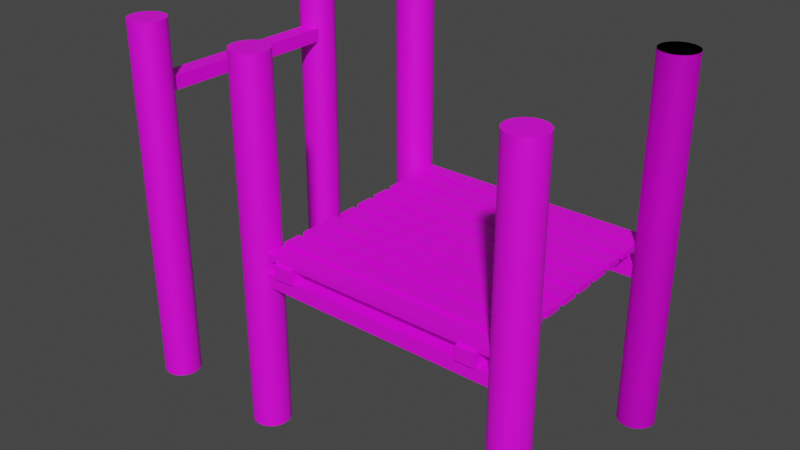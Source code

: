# Source: untitled.blend  (saved by Blender 2.92.15; exported with 4.5.12 LTS)
import bpy
from mathutils import Matrix  # noqa: F401  (used for matrix-valued properties, if any)

bpy.ops.wm.read_factory_settings(use_empty=True)
scene = bpy.context.scene
scene.name = 'Scene'

# ---- collections
col_collection = bpy.data.collections.new('Collection'); scene.collection.children.link(col_collection)

# ---- images (referenced by path relative to the original .blend; pixels are not part of the script)
import os
ASSET_DIR = os.environ.get("B2B_ASSET_DIR", "")  # directory of the original .blend (textures are referenced by path, not embedded)
HERE = os.path.dirname(os.path.abspath(__file__))  # packed textures are extracted next to this script under _unpacked/

def load_image(name, relpath, width, height, colorspace="sRGB"):
    """Load a texture the original file referenced (path relative to the .blend, or extracted next to this script)."""
    p = next((c for c in (os.path.join(HERE, relpath), os.path.join(ASSET_DIR, relpath)) if relpath and os.path.exists(c)), "")
    if p:
        img = bpy.data.images.load(p, check_existing=True)
        img.name = name
    else:  # same state as the original file: an image datablock whose file is absent (Cycles renders it pink)
        img = bpy.data.images.new(name, width, height)
        img.source = "FILE"
        img.filepath = "//" + (relpath or name)
    img.colorspace_settings.name = colorspace
    return img
img_rough_wood_diff_1k_jpg = load_image('rough_wood_diff_1k.jpg', 'rough_wood_diff_1k.jpg', 1024, 1024, 'sRGB')
img_texturescom_woodrough0089_1_seamless_s_jpg = load_image('TexturesCom_WoodRough0089_1_seamless_S.jpg', 'TexturesCom_WoodRough0089_1_seamless_S.jpg', 1024, 1024, 'sRGB')

# ---- materials (node trees are filled in below, after node groups)
mat_madera_poste = bpy.data.materials.new('Madera_poste')
mat_madera_poste.use_transparent_shadow = False
mat_madera_tablas = bpy.data.materials.new('Madera_tablas')
mat_madera_tablas.use_transparent_shadow = False

# ---- node groups
ng_auto_smooth = bpy.data.node_groups.new('Auto Smooth', 'GeometryNodeTree')
_s = ng_auto_smooth.interface.new_socket(name='Geometry', in_out='OUTPUT', socket_type='NodeSocketGeometry')
_s = ng_auto_smooth.interface.new_socket(name='Geometry', in_out='INPUT', socket_type='NodeSocketGeometry')
_s = ng_auto_smooth.interface.new_socket(name='Angle', in_out='INPUT', socket_type='NodeSocketFloat')
_s.subtype = 'ANGLE'
_s.min_value = 0.0
_s.max_value = 3.142
ng_auto_smooth.is_modifier = True
_N = ng_auto_smooth.nodes; _L = ng_auto_smooth.links
n0 = _N.new('NodeGroupOutput'); n0.name = 'Group Output'; n0.location = (480, -100)
n1 = _N.new('NodeGroupInput'); n1.name = 'Group Input'; n1.location = (-420, -300)
n2 = _N.new('NodeGroupInput'); n2.name = 'Group Input.001'; n2.location = (-60, -100)
n3 = _N.new('GeometryNodeSetShadeSmooth'); n3.name = 'Set Shade Smooth'; n3.location = (120, -100)
n3.domain = 'EDGE'
n4 = _N.new('GeometryNodeSetShadeSmooth'); n4.name = 'Set Shade Smooth.001'; n4.location = (300, -100)
n5 = _N.new('GeometryNodeInputMeshEdgeAngle'); n5.name = 'Edge Angle'; n5.location = (-420, -220)
n6 = _N.new('GeometryNodeInputEdgeSmooth'); n6.name = 'Is Edge Smooth'; n6.location = (-60, -160)
n7 = _N.new('GeometryNodeInputShadeSmooth'); n7.name = 'Is Face Smooth'; n7.location = (-240, -340)
n8 = _N.new('FunctionNodeBooleanMath'); n8.name = 'Boolean Math'; n8.location = (-60, -220)
n9 = _N.new('FunctionNodeCompare'); n9.name = 'Compare'; n9.location = (-240, -180)
n9.operation = 'LESS_EQUAL'
_L.new(n5.outputs[0], n9.inputs[0])
_L.new(n4.outputs[0], n0.inputs[0])
_L.new(n1.outputs[1], n9.inputs[1])
_L.new(n9.outputs[0], n8.inputs[0])
_L.new(n7.outputs[0], n8.inputs[1])
_L.new(n2.outputs[0], n3.inputs[0])
_L.new(n6.outputs[0], n3.inputs[1])
_L.new(n3.outputs[0], n4.inputs[0])
_L.new(n8.outputs[0], n3.inputs[2])
n0.is_active_output = True

# ---- material node trees
mat_madera_poste.use_nodes = True; mat_madera_poste.node_tree.nodes.clear()
_N = mat_madera_poste.node_tree.nodes; _L = mat_madera_poste.node_tree.links
n0 = _N.new('ShaderNodeBsdfPrincipled'); n0.name = 'Principled BSDF'; n0.location = (10, 300)
n0.distribution = 'GGX'
n0.subsurface_method = 'BURLEY'
n0.inputs[3].default_value = 1.45
n0.inputs[27].default_value = (0.0, 0.0, 0.0, 1.0)
n0.inputs[28].default_value = 1.0
n1 = _N.new('ShaderNodeOutputMaterial'); n1.name = 'Material Output'; n1.location = (300, 300)
n2 = _N.new('ShaderNodeTexImage'); n2.name = 'Image Texture'; n2.location = (-280, 280)
n2.image = img_rough_wood_diff_1k_jpg
_L.new(n0.outputs[0], n1.inputs[0])
_L.new(n2.outputs[0], n0.inputs[0])
n1.is_active_output = True
mat_madera_tablas.use_nodes = True; mat_madera_tablas.node_tree.nodes.clear()
_N = mat_madera_tablas.node_tree.nodes; _L = mat_madera_tablas.node_tree.links
n0 = _N.new('ShaderNodeBsdfPrincipled'); n0.name = 'Principled BSDF'; n0.location = (10, 300)
n0.distribution = 'GGX'
n0.subsurface_method = 'BURLEY'
n0.inputs[3].default_value = 1.45
n0.inputs[27].default_value = (0.0, 0.0, 0.0, 1.0)
n0.inputs[28].default_value = 1.0
n1 = _N.new('ShaderNodeOutputMaterial'); n1.name = 'Material Output'; n1.location = (300, 300)
n2 = _N.new('ShaderNodeTexImage'); n2.name = 'Image Texture'; n2.location = (-280, 280)
n2.image = img_texturescom_woodrough0089_1_seamless_s_jpg
_L.new(n0.outputs[0], n1.inputs[0])
_L.new(n2.outputs[0], n0.inputs[0])
n1.is_active_output = True

# ---- world
world_world = bpy.data.worlds.new('World'); scene.world = world_world
world_world.use_nodes = True; world_world.node_tree.nodes.clear()
_N = world_world.node_tree.nodes; _L = world_world.node_tree.links
n0 = _N.new('ShaderNodeOutputWorld'); n0.name = 'World Output'; n0.location = (300, 300)
n1 = _N.new('ShaderNodeBackground'); n1.name = 'Background'; n1.location = (10, 300)
n1.inputs[0].default_value = (0.05088, 0.05088, 0.05088, 1.0)
_L.new(n1.outputs[0], n0.inputs[0])
n0.is_active_output = True
world_world.color = (0.05088, 0.05088, 0.05088)
world_world.use_sun_shadow = False
world_world.sun_shadow_jitter_overblur = 0.0

# ---- meshes
me_cylinder_001 = bpy.data.meshes.new('Cylinder.001')
me_cylinder_001.from_pydata([(-2.206, 0.3, -3.0), (-2.206, 0.3, 3.0), (-2.128, 0.2898, -3.0), (-2.128, 0.2898, 3.0), (-2.056, 0.2598, -3.0), (-2.056, 0.2598, 3.0), (-1.993, 0.2121, -3.0), (-1.993, 0.2121, 3.0), (-1.946, 0.15, -3.0), (-1.946, 0.15, 3.0), (-1.916, 0.07765, -3.0), (-1.916, 0.07765, 3.0), (-1.906, 2.265e-08, -3.0), (-1.906, 2.265e-08, 3.0), (-1.916, -0.07765, -3.0), (-1.916, -0.07765, 3.0), (-1.946, -0.15, -3.0), (-1.946, -0.15, 3.0), (-1.993, -0.2121, -3.0), (-1.993, -0.2121, 3.0), (-2.056, -0.2598, -3.0), (-2.056, -0.2598, 3.0), (-2.128, -0.2898, -3.0), (-2.128, -0.2898, 3.0), (-2.206, -0.3, -3.0), (-2.206, -0.3, 3.0), (-2.283, -0.2898, -3.0), (-2.283, -0.2898, 3.0), (-2.356, -0.2598, -3.0), (-2.356, -0.2598, 3.0), (-2.418, -0.2121, -3.0), (-2.418, -0.2121, 3.0), (-2.465, -0.15, -3.0), (-2.465, -0.15, 3.0), (-2.495, -0.07765, -3.0), (-2.495, -0.07765, 3.0), (-2.506, -1.395e-07, -3.0), (-2.506, -1.395e-07, 3.0), (-2.495, 0.07765, -3.0), (-2.495, 0.07765, 3.0), (-2.465, 0.15, -3.0), (-2.465, 0.15, 3.0), (-2.418, 0.2121, -3.0), (-2.418, 0.2121, 3.0), (-2.356, 0.2598, -3.0), (-2.356, 0.2598, 3.0), (-2.283, 0.2898, -3.0), (-2.283, 0.2898, 3.0)], [], [(0, 1, 3, 2), (2, 3, 5, 4), (4, 5, 7, 6), (6, 7, 9, 8), (8, 9, 11, 10), (10, 11, 13, 12), (12, 13, 15, 14), (14, 15, 17, 16), (16, 17, 19, 18), (18, 19, 21, 20), (20, 21, 23, 22), (22, 23, 25, 24), (24, 25, 27, 26), (26, 27, 29, 28), (28, 29, 31, 30), (30, 31, 33, 32), (32, 33, 35, 34), (34, 35, 37, 36), (36, 37, 39, 38), (38, 39, 41, 40), (40, 41, 43, 42), (42, 43, 45, 44), (3, 1, 47, 45, 43, 41, 39, 37, 35, 33, 31, 29, 27, 25, 23, 21, 19, 17, 15, 13, 11, 9, 7, 5), (44, 45, 47, 46), (46, 47, 1, 0), (0, 2, 4, 6, 8, 10, 12, 14, 16, 18, 20, 22, 24, 26, 28, 30, 32, 34, 36, 38, 40, 42, 44, 46)])
me_cylinder_001.polygons.foreach_set('use_smooth', [True] * 26)
_uv = me_cylinder_001.uv_layers.new(name='UVMap')
_uv.uv.foreach_set('vector', [1.997, 0.075, 1.997, 1.425, 1.96, 1.425, 1.96, 0.075, 1.888, 0.075, 1.888, 1.425, 1.851, 1.425, 1.851, 0.075, 1.713, 0.075, 1.713, 1.425, 1.675, 1.425, 1.675, 0.075, 1.48, 0.075, 1.48, 1.425, 1.443, 1.425, 1.443, 0.075, 1.204, 0.075, 1.204, 1.425, 1.167, 1.425, 1.167, 0.075, 0.9004, 0.075, 0.9004, 1.425, 0.8629, 1.425, 0.8629, 0.075, 0.5871, 0.075, 0.5871, 1.425, 0.5496, 1.425, 0.5496, 0.075, 0.2833, 0.075, 0.2833, 1.425, 0.2458, 1.425, 0.2458, 0.075, 0.007074, 0.075, 0.007074, 1.425, -0.03043, 1.425, -0.03043, 0.075, -0.2254, 0.075, -0.2254, 1.425, -0.2629, 1.425, -0.2629, 0.075, -0.4007, 0.075, -0.4007, 1.425, -0.4382, 1.425, -0.4382, 0.075, -0.5096, 0.075, -0.5096, 1.425, -0.5471, 1.425, -0.5471, 0.075, -0.5471, 0.075, -0.5471, 1.425, -0.5846, 1.425, -0.5846, 0.075, -0.5132, 0.075, -0.5132, 1.425, -0.5507, 1.425, -0.5507, 0.075, -0.4129, 0.075, -0.4129, 1.425, -0.4504, 1.425, -0.4504, 0.075, -0.2554, 0.075, -0.2554, 1.425, -0.2929, 1.425, -0.2929, 0.075, -0.05416, 0.075, -0.05416, 1.425, -0.09166, 1.425, -0.09166, 0.075, 0.1746, 0.075, 0.1746, 1.425, 0.1371, 1.425, 0.1371, 0.075, 0.4129, 0.075, 0.4129, 1.425, 0.3754, 1.425, 0.3754, 0.075, 0.6417, 0.075, 0.6417, 1.425, 0.6042, 1.425, 0.6042, 0.075, 0.8429, 0.075, 0.8429, 1.425, 0.8054, 1.425, 0.8054, 0.075, 1.0, 0.075, 1.0, 1.425, 0.9629, 1.425, 0.9629, 0.075, -1.452, 0.4818, -1.514, 0.49, -1.577, 0.4818, -1.634, 0.4578, -1.684, 0.4197, -1.722, 0.37, -1.746, 0.3121, -1.754, 0.25, -1.746, 0.1879, -1.722, 0.13, -1.684, 0.08029, -1.634, 0.04215, -1.577, 0.01818, -1.514, 0.01, -1.452, 0.01818, -1.394, 0.04215, -1.345, 0.08029, -1.307, 0.13, -1.283, 0.1879, -1.274, 0.25, -1.283, 0.3121, -1.307, 0.37, -1.345, 0.4197, -1.394, 0.4578, 1.101, 0.075, 1.101, 1.425, 1.063, 1.425, 1.063, 0.075, 1.135, 0.075, 1.135, 1.425, 1.097, 1.425, 1.097, 0.075, -1.014, 0.49, -0.9524, 0.4818, -0.8945, 0.4578, -0.8448, 0.4197, -0.8066, 0.37, -0.7827, 0.3121, -0.7745, 0.25, -0.7827, 0.1879, -0.8066, 0.13, -0.8448, 0.08029, -0.8945, 0.04215, -0.9524, 0.01818, -1.014, 0.01, -1.077, 0.01818, -1.134, 0.04215, -1.184, 0.08029, -1.222, 0.13, -1.246, 0.1879, -1.254, 0.25, -1.246, 0.3121, -1.222, 0.37, -1.184, 0.4197, -1.134, 0.4578, -1.077, 0.4818])
me_cylinder_001.materials.append(mat_madera_poste)
me_cylinder_001.use_remesh_fix_poles = True
me_cylinder_001.use_remesh_preserve_attributes = False
me_cylinder_001.use_mirror_vertex_groups = False
me_cylinder_001.update()
me_cube_005 = bpy.data.meshes.new('Cube.005')
me_cube_005.from_pydata([(-2.0, -0.15, -0.1752), (-2.0, -0.15, 0.05), (-2.0, 0.15, -0.1752), (-2.0, 0.15, 0.05), (2.0, -0.15, -0.1752), (2.0, -0.15, 0.05), (2.0, 0.15, -0.1752), (2.0, 0.15, 0.05), (-1.946, 0.3963, 0.04768), (-1.946, 0.3963, 0.1477), (-1.646, 0.3963, 0.04768), (-1.646, 0.3963, 0.1477), (-1.946, -3.604, 0.04768), (-1.946, -3.604, 0.1477), (-1.646, -3.604, 0.04768), (-1.646, -3.604, 0.1477), (-1.946, 0.3963, -0.4028), (-1.946, 0.3963, -0.1776), (-1.646, 0.3963, -0.4028), (-1.646, 0.3963, -0.1776), (-1.946, -3.604, -0.4028), (-1.946, -3.604, -0.1776), (-1.646, -3.604, -0.4028), (-1.646, -3.604, -0.1776), (-2.0, -3.357, -0.1752), (-2.0, -3.357, 0.05), (-2.0, -3.057, -0.1752), (-2.0, -3.057, 0.05), (2.0, -3.357, -0.1752), (2.0, -3.357, 0.05), (2.0, -3.057, -0.1752), (2.0, -3.057, 0.05), (-1.546, 0.3963, 0.04768), (-1.546, 0.3963, 0.1477), (-1.246, 0.3963, 0.04768), (-1.246, 0.3963, 0.1477), (-1.546, -3.604, 0.04768), (-1.546, -3.604, 0.1477), (-1.246, -3.604, 0.04768), (-1.246, -3.604, 0.1477), (-1.146, 0.4023, 0.05218), (-1.146, 0.4023, 0.1522), (-0.8463, 0.4023, 0.05218), (-0.8463, 0.4023, 0.1522), (-1.146, -3.598, 0.05218), (-1.146, -3.598, 0.1522), (-0.8463, -3.598, 0.05218), (-0.8463, -3.598, 0.1522), (-0.7463, 0.4023, 0.05218), (-0.7463, 0.4023, 0.1522), (-0.4463, 0.4023, 0.05218), (-0.4463, 0.4023, 0.1522), (-0.7463, -3.598, 0.05218), (-0.7463, -3.598, 0.1522), (-0.4463, -3.598, 0.05218), (-0.4463, -3.598, 0.1522), (-0.3463, 0.4023, 0.05218), (-0.3463, 0.4023, 0.1522), (-0.04628, 0.4023, 0.05218), (-0.04628, 0.4023, 0.1522), (-0.3463, -3.598, 0.05218), (-0.3463, -3.598, 0.1522), (-0.04628, -3.598, 0.05218), (-0.04628, -3.598, 0.1522), (0.05365, 0.4084, 0.05667), (0.05365, 0.4084, 0.1567), (0.3536, 0.4084, 0.05667), (0.3536, 0.4084, 0.1567), (0.05365, -3.592, 0.05667), (0.05365, -3.592, 0.1567), (0.3536, -3.592, 0.05667), (0.3536, -3.592, 0.1567), (0.4536, 0.4144, 0.06116), (0.4536, 0.4144, 0.1612), (0.7536, 0.4144, 0.06116), (0.7536, 0.4144, 0.1612), (0.4536, -3.586, 0.06116), (0.4536, -3.586, 0.1612), (0.7536, -3.586, 0.06116), (0.7536, -3.586, 0.1612), (0.8535, 0.4204, 0.06565), (0.8535, 0.4204, 0.1656), (1.154, 0.4204, 0.06565), (1.154, 0.4204, 0.1656), (0.8535, -3.58, 0.06565), (0.8535, -3.58, 0.1656), (1.154, -3.58, 0.06565), (1.154, -3.58, 0.1656), (1.253, 0.4264, 0.07014), (1.253, 0.4264, 0.1701), (1.553, 0.4264, 0.07014), (1.553, 0.4264, 0.1701), (1.253, -3.574, 0.07014), (1.253, -3.574, 0.1701), (1.553, -3.574, 0.07014), (1.553, -3.574, 0.1701), (1.653, 0.4324, 0.07463), (1.653, 0.4324, 0.1746), (1.953, 0.4324, 0.07463), (1.953, 0.4324, 0.1746), (1.653, -3.568, 0.07463), (1.653, -3.568, 0.1746), (1.953, -3.568, 0.07463), (1.953, -3.568, 0.1746), (1.644, 0.3963, -0.4028), (1.644, 0.3963, -0.1776), (1.944, 0.3963, -0.4028), (1.944, 0.3963, -0.1776), (1.644, -3.604, -0.4028), (1.644, -3.604, -0.1776), (1.944, -3.604, -0.4028), (1.944, -3.604, -0.1776)], [], [(0, 1, 3, 2), (2, 3, 7, 6), (6, 7, 5, 4), (4, 5, 1, 0), (2, 6, 4, 0), (7, 3, 1, 5), (8, 9, 11, 10), (10, 11, 15, 14), (14, 15, 13, 12), (12, 13, 9, 8), (10, 14, 12, 8), (15, 11, 9, 13), (16, 17, 19, 18), (18, 19, 23, 22), (22, 23, 21, 20), (20, 21, 17, 16), (18, 22, 20, 16), (23, 19, 17, 21), (24, 25, 27, 26), (26, 27, 31, 30), (30, 31, 29, 28), (28, 29, 25, 24), (26, 30, 28, 24), (31, 27, 25, 29), (32, 33, 35, 34), (34, 35, 39, 38), (38, 39, 37, 36), (36, 37, 33, 32), (34, 38, 36, 32), (39, 35, 33, 37), (40, 41, 43, 42), (42, 43, 47, 46), (46, 47, 45, 44), (44, 45, 41, 40), (42, 46, 44, 40), (47, 43, 41, 45), (48, 49, 51, 50), (50, 51, 55, 54), (54, 55, 53, 52), (52, 53, 49, 48), (50, 54, 52, 48), (55, 51, 49, 53), (56, 57, 59, 58), (58, 59, 63, 62), (62, 63, 61, 60), (60, 61, 57, 56), (58, 62, 60, 56), (63, 59, 57, 61), (64, 65, 67, 66), (66, 67, 71, 70), (70, 71, 69, 68), (68, 69, 65, 64), (66, 70, 68, 64), (71, 67, 65, 69), (72, 73, 75, 74), (74, 75, 79, 78), (78, 79, 77, 76), (76, 77, 73, 72), (74, 78, 76, 72), (79, 75, 73, 77), (80, 81, 83, 82), (82, 83, 87, 86), (86, 87, 85, 84), (84, 85, 81, 80), (82, 86, 84, 80), (87, 83, 81, 85), (88, 89, 91, 90), (90, 91, 95, 94), (94, 95, 93, 92), (92, 93, 89, 88), (90, 94, 92, 88), (95, 91, 89, 93), (96, 97, 99, 98), (98, 99, 103, 102), (102, 103, 101, 100), (100, 101, 97, 96), (98, 102, 100, 96), (103, 99, 97, 101), (104, 105, 107, 106), (106, 107, 111, 110), (110, 111, 109, 108), (108, 109, 105, 104), (106, 110, 108, 104), (111, 107, 105, 109)])
_uv = me_cube_005.uv_layers.new(name='UVMap')
_uv.uv.foreach_set('vector', [-3.259, 0.2546, -3.259, 0.4439, -4.035, 0.4439, -4.035, 0.2546, 5.534, 0.3055, 5.534, 0.4947, -4.811, 0.4947, -4.811, 0.3055, -4.035, 0.2546, -4.035, 0.4439, -4.811, 0.4439, -4.811, 0.2546, 5.534, 0.5067, 5.534, 0.6959, -4.811, 0.6959, -4.811, 0.5067, -4.811, 0.991, 5.534, 0.991, 5.534, 1.243, -4.811, 1.243, -4.811, 0.7467, 5.534, 0.7467, 5.534, 0.9988, -4.811, 0.9988, -3.259, 0.2485, -3.259, 0.3326, -4.035, 0.3326, -4.035, 0.2485, 5.534, 0.3326, 5.534, 0.4166, -4.811, 0.4166, -4.811, 0.3326, -4.035, 0.2485, -4.035, 0.3326, -4.811, 0.3326, -4.811, 0.2485, 5.534, 0.4166, 5.534, 0.5006, -4.811, 0.5006, -4.811, 0.4166, -4.811, 0.7527, 5.534, 0.7527, 5.534, 1.005, -4.811, 1.005, -4.811, 0.7362, 5.534, 0.7362, 5.534, 0.9883, -4.811, 0.9883, -3.259, 0.2546, -3.259, 0.4439, -4.035, 0.4439, -4.035, 0.2546, 5.534, 0.3055, 5.534, 0.4947, -4.811, 0.4947, -4.811, 0.3055, -4.035, 0.2546, -4.035, 0.4439, -4.811, 0.4439, -4.811, 0.2546, 5.534, 0.5067, 5.534, 0.6959, -4.811, 0.6959, -4.811, 0.5067, -4.811, 0.991, 5.534, 0.991, 5.534, 1.243, -4.811, 1.243, -4.811, 0.7467, 5.534, 0.7467, 5.534, 0.9988, -4.811, 0.9988, -3.259, 0.2546, -3.259, 0.4439, -4.035, 0.4439, -4.035, 0.2546, 5.534, 0.3055, 5.534, 0.4947, -4.811, 0.4947, -4.811, 0.3055, -4.035, 0.2546, -4.035, 0.4439, -4.811, 0.4439, -4.811, 0.2546, 5.534, 0.5067, 5.534, 0.6959, -4.811, 0.6959, -4.811, 0.5067, -4.811, 0.991, 5.534, 0.991, 5.534, 1.243, -4.811, 1.243, -4.811, 0.7467, 5.534, 0.7467, 5.534, 0.9988, -4.811, 0.9988, -3.259, 0.2485, -3.259, 0.3326, -4.035, 0.3326, -4.035, 0.2485, 5.534, 0.3326, 5.534, 0.4166, -4.811, 0.4166, -4.811, 0.3326, -4.035, 0.2485, -4.035, 0.3326, -4.811, 0.3326, -4.811, 0.2485, 5.534, 0.4166, 5.534, 0.5006, -4.811, 0.5006, -4.811, 0.4166, -4.811, 0.7527, 5.534, 0.7527, 5.534, 1.005, -4.811, 1.005, -4.774, 0.2433, 5.572, 0.2433, 5.572, 0.4953, -4.774, 0.4953, -3.259, 0.2485, -3.259, 0.3326, -4.035, 0.3326, -4.035, 0.2485, 5.534, 0.3326, 5.534, 0.4166, -4.811, 0.4166, -4.811, 0.3326, -4.035, 0.2485, -4.035, 0.3326, -4.811, 0.3326, -4.811, 0.2485, 5.534, 0.4166, 5.534, 0.5006, -4.811, 0.5006, -4.811, 0.4166, -4.811, 0.7527, 5.534, 0.7527, 5.534, 1.005, -4.811, 1.005, -4.69, -0.001655, 5.655, -0.001655, 5.655, 0.2504, -4.69, 0.2504, -3.259, 0.2485, -3.259, 0.3326, -4.035, 0.3326, -4.035, 0.2485, 5.534, 0.3326, 5.534, 0.4166, -4.811, 0.4166, -4.811, 0.3326, -4.035, 0.2485, -4.035, 0.3326, -4.811, 0.3326, -4.811, 0.2485, 5.534, 0.4166, 5.534, 0.5006, -4.811, 0.5006, -4.811, 0.4166, -4.811, 0.7527, 5.534, 0.7527, 5.534, 1.005, -4.811, 1.005, -4.811, 0.5006, 5.534, 0.5006, 5.534, 0.7527, -4.811, 0.7527, -3.259, 0.2485, -3.259, 0.3326, -4.035, 0.3326, -4.035, 0.2485, 5.534, 0.3326, 5.534, 0.4166, -4.811, 0.4166, -4.811, 0.3326, -4.035, 0.2485, -4.035, 0.3326, -4.811, 0.3326, -4.811, 0.2485, 5.534, 0.4166, 5.534, 0.5006, -4.811, 0.5006, -4.811, 0.4166, -4.811, 0.7527, 5.534, 0.7527, 5.534, 1.005, -4.811, 1.005, 3.247, 0.5046, -2.524, 0.5046, -2.524, 0.2526, 3.247, 0.2526, -3.259, 0.2485, -3.259, 0.3326, -4.035, 0.3326, -4.035, 0.2485, 5.534, 0.3326, 5.534, 0.4166, -4.811, 0.4166, -4.811, 0.3326, -4.035, 0.2485, -4.035, 0.3326, -4.811, 0.3326, -4.811, 0.2485, 5.534, 0.4166, 5.534, 0.5006, -4.811, 0.5006, -4.811, 0.4166, -4.811, 0.7527, 5.534, 0.7527, 5.534, 1.005, -4.811, 1.005, -1.667, 0.7393, 2.224, 0.7393, 2.224, 0.9914, -1.667, 0.9914, -3.259, 0.2485, -3.259, 0.3326, -4.035, 0.3326, -4.035, 0.2485, 5.534, 0.3326, 5.534, 0.4166, -4.811, 0.4166, -4.811, 0.3326, -4.035, 0.2485, -4.035, 0.3326, -4.811, 0.3326, -4.811, 0.2485, 5.534, 0.4166, 5.534, 0.5006, -4.811, 0.5006, -4.811, 0.4166, -4.811, 0.7527, 5.534, 0.7527, 5.534, 1.005, -4.811, 1.005, -4.801, 0.2433, 5.544, 0.2433, 5.544, 0.4953, -4.801, 0.4953, -3.259, 0.2485, -3.259, 0.3326, -4.035, 0.3326, -4.035, 0.2485, 5.534, 0.3326, 5.534, 0.4166, -4.811, 0.4166, -4.811, 0.3326, -4.035, 0.2485, -4.035, 0.3326, -4.811, 0.3326, -4.811, 0.2485, 5.534, 0.4166, 5.534, 0.5006, -4.811, 0.5006, -4.811, 0.4166, -4.811, 0.7527, 5.534, 0.7527, 5.534, 1.005, -4.811, 1.005, -4.836, 0.004545, 5.51, 0.004545, 5.51, 0.2566, -4.836, 0.2566, -3.259, 0.2485, -3.259, 0.3326, -4.035, 0.3326, -4.035, 0.2485, 5.534, 0.3326, 5.534, 0.4166, -4.811, 0.4166, -4.811, 0.3326, -4.035, 0.2485, -4.035, 0.3326, -4.811, 0.3326, -4.811, 0.2485, 5.534, 0.4166, 5.534, 0.5006, -4.811, 0.5006, -4.811, 0.4166, -4.811, 0.7527, 5.534, 0.7527, 5.534, 1.005, -4.811, 1.005, -13.98, 0.2433, 14.78, 0.2433, 14.78, 0.4953, -13.98, 0.4953, -3.259, 0.2485, -3.259, 0.3326, -4.035, 0.3326, -4.035, 0.2485, 5.534, 0.3326, 5.534, 0.4166, -4.811, 0.4166, -4.811, 0.3326, -4.035, 0.2485, -4.035, 0.3326, -4.811, 0.3326, -4.811, 0.2485, 5.534, 0.4166, 5.534, 0.5006, -4.811, 0.5006, -4.811, 0.4166, -4.811, 0.7527, 5.534, 0.7527, 5.534, 1.005, -4.811, 1.005, -4.811, 0.5006, 5.534, 0.5006, 5.534, 0.7527, -4.811, 0.7527, -3.259, 0.2546, -3.259, 0.4439, -4.035, 0.4439, -4.035, 0.2546, 5.534, 0.3055, 5.534, 0.4947, -4.811, 0.4947, -4.811, 0.3055, -4.035, 0.2546, -4.035, 0.4439, -4.811, 0.4439, -4.811, 0.2546, 5.534, 0.5067, 5.534, 0.6959, -4.811, 0.6959, -4.811, 0.5067, -4.811, 0.991, 5.534, 0.991, 5.534, 1.243, -4.811, 1.243, -4.811, 0.7467, 5.534, 0.7467, 5.534, 0.9988, -4.811, 0.9988])
me_cube_005.materials.append(mat_madera_tablas)
me_cube_005.use_remesh_fix_poles = True
me_cube_005.use_remesh_preserve_attributes = False
me_cube_005.use_mirror_vertex_groups = False
me_cube_005.update()
me_cylinder_002 = bpy.data.meshes.new('Cylinder.002')
me_cylinder_002.from_pydata([(2.206, 0.3, -3.0), (2.206, 0.3, 3.0), (2.283, 0.2898, -3.0), (2.283, 0.2898, 3.0), (2.356, 0.2598, -3.0), (2.356, 0.2598, 3.0), (2.418, 0.2121, -3.0), (2.418, 0.2121, 3.0), (2.465, 0.15, -3.0), (2.465, 0.15, 3.0), (2.495, 0.07765, -3.0), (2.495, 0.07765, 3.0), (2.506, 2.265e-08, -3.0), (2.506, 2.265e-08, 3.0), (2.495, -0.07765, -3.0), (2.495, -0.07765, 3.0), (2.465, -0.15, -3.0), (2.465, -0.15, 3.0), (2.418, -0.2121, -3.0), (2.418, -0.2121, 3.0), (2.356, -0.2598, -3.0), (2.356, -0.2598, 3.0), (2.283, -0.2898, -3.0), (2.283, -0.2898, 3.0), (2.206, -0.3, -3.0), (2.206, -0.3, 3.0), (2.128, -0.2898, -3.0), (2.128, -0.2898, 3.0), (2.056, -0.2598, -3.0), (2.056, -0.2598, 3.0), (1.993, -0.2121, -3.0), (1.993, -0.2121, 3.0), (1.946, -0.15, -3.0), (1.946, -0.15, 3.0), (1.916, -0.07765, -3.0), (1.916, -0.07765, 3.0), (1.906, -1.395e-07, -3.0), (1.906, -1.395e-07, 3.0), (1.916, 0.07765, -3.0), (1.916, 0.07765, 3.0), (1.946, 0.15, -3.0), (1.946, 0.15, 3.0), (1.993, 0.2121, -3.0), (1.993, 0.2121, 3.0), (2.056, 0.2598, -3.0), (2.056, 0.2598, 3.0), (2.128, 0.2898, -3.0), (2.128, 0.2898, 3.0)], [], [(0, 1, 3, 2), (2, 3, 5, 4), (4, 5, 7, 6), (6, 7, 9, 8), (8, 9, 11, 10), (10, 11, 13, 12), (12, 13, 15, 14), (14, 15, 17, 16), (16, 17, 19, 18), (18, 19, 21, 20), (20, 21, 23, 22), (22, 23, 25, 24), (24, 25, 27, 26), (26, 27, 29, 28), (28, 29, 31, 30), (30, 31, 33, 32), (32, 33, 35, 34), (34, 35, 37, 36), (36, 37, 39, 38), (38, 39, 41, 40), (40, 41, 43, 42), (42, 43, 45, 44), (3, 1, 47, 45, 43, 41, 39, 37, 35, 33, 31, 29, 27, 25, 23, 21, 19, 17, 15, 13, 11, 9, 7, 5), (44, 45, 47, 46), (46, 47, 1, 0), (0, 2, 4, 6, 8, 10, 12, 14, 16, 18, 20, 22, 24, 26, 28, 30, 32, 34, 36, 38, 40, 42, 44, 46)])
me_cylinder_002.polygons.foreach_set('use_smooth', [True] * 26)
_uv = me_cylinder_002.uv_layers.new(name='UVMap')
_uv.uv.foreach_set('vector', [1.997, 0.075, 1.997, 1.425, 1.96, 1.425, 1.96, 0.075, 1.888, 0.075, 1.888, 1.425, 1.851, 1.425, 1.851, 0.075, 1.713, 0.075, 1.713, 1.425, 1.675, 1.425, 1.675, 0.075, 1.48, 0.075, 1.48, 1.425, 1.443, 1.425, 1.443, 0.075, 1.204, 0.075, 1.204, 1.425, 1.167, 1.425, 1.167, 0.075, 0.9004, 0.075, 0.9004, 1.425, 0.8629, 1.425, 0.8629, 0.075, 0.5871, 0.075, 0.5871, 1.425, 0.5496, 1.425, 0.5496, 0.075, 0.2833, 0.075, 0.2833, 1.425, 0.2458, 1.425, 0.2458, 0.075, 0.007074, 0.075, 0.007074, 1.425, -0.03043, 1.425, -0.03043, 0.075, -0.2254, 0.075, -0.2254, 1.425, -0.2629, 1.425, -0.2629, 0.075, -0.4007, 0.075, -0.4007, 1.425, -0.4382, 1.425, -0.4382, 0.075, -0.5096, 0.075, -0.5096, 1.425, -0.5471, 1.425, -0.5471, 0.075, -0.5471, 0.075, -0.5471, 1.425, -0.5846, 1.425, -0.5846, 0.075, -0.5132, 0.075, -0.5132, 1.425, -0.5507, 1.425, -0.5507, 0.075, -0.4129, 0.075, -0.4129, 1.425, -0.4504, 1.425, -0.4504, 0.075, -0.2554, 0.075, -0.2554, 1.425, -0.2929, 1.425, -0.2929, 0.075, -0.05416, 0.075, -0.05416, 1.425, -0.09166, 1.425, -0.09166, 0.075, 0.1746, 0.075, 0.1746, 1.425, 0.1371, 1.425, 0.1371, 0.075, 0.4129, 0.075, 0.4129, 1.425, 0.3754, 1.425, 0.3754, 0.075, 0.6417, 0.075, 0.6417, 1.425, 0.6042, 1.425, 0.6042, 0.075, 0.8429, 0.075, 0.8429, 1.425, 0.8054, 1.425, 0.8054, 0.075, 1.0, 0.075, 1.0, 1.425, 0.9629, 1.425, 0.9629, 0.075, -1.452, 0.4818, -1.514, 0.49, -1.577, 0.4818, -1.634, 0.4578, -1.684, 0.4197, -1.722, 0.37, -1.746, 0.3121, -1.754, 0.25, -1.746, 0.1879, -1.722, 0.13, -1.684, 0.08029, -1.634, 0.04215, -1.577, 0.01818, -1.514, 0.01, -1.452, 0.01818, -1.394, 0.04215, -1.345, 0.08029, -1.307, 0.13, -1.283, 0.1879, -1.274, 0.25, -1.283, 0.3121, -1.307, 0.37, -1.345, 0.4197, -1.394, 0.4578, 1.101, 0.075, 1.101, 1.425, 1.063, 1.425, 1.063, 0.075, 1.135, 0.075, 1.135, 1.425, 1.097, 1.425, 1.097, 0.075, -1.014, 0.49, -0.9524, 0.4818, -0.8945, 0.4578, -0.8448, 0.4197, -0.8066, 0.37, -0.7827, 0.3121, -0.7745, 0.25, -0.7827, 0.1879, -0.8066, 0.13, -0.8448, 0.08029, -0.8945, 0.04215, -0.9524, 0.01818, -1.014, 0.01, -1.077, 0.01818, -1.134, 0.04215, -1.184, 0.08029, -1.222, 0.13, -1.246, 0.1879, -1.254, 0.25, -1.246, 0.3121, -1.222, 0.37, -1.184, 0.4197, -1.134, 0.4578, -1.077, 0.4818])
me_cylinder_002.materials.append(mat_madera_poste)
me_cylinder_002.use_remesh_fix_poles = True
me_cylinder_002.use_remesh_preserve_attributes = False
me_cylinder_002.use_mirror_vertex_groups = False
me_cylinder_002.update()
me_cylinder_003 = bpy.data.meshes.new('Cylinder.003')
me_cylinder_003.from_pydata([(2.206, 0.3, -3.0), (2.206, 0.3, 3.0), (2.283, 0.2898, -3.0), (2.283, 0.2898, 3.0), (2.356, 0.2598, -3.0), (2.356, 0.2598, 3.0), (2.418, 0.2121, -3.0), (2.418, 0.2121, 3.0), (2.465, 0.15, -3.0), (2.465, 0.15, 3.0), (2.495, 0.07765, -3.0), (2.495, 0.07765, 3.0), (2.506, 2.265e-08, -3.0), (2.506, 2.265e-08, 3.0), (2.495, -0.07765, -3.0), (2.495, -0.07765, 3.0), (2.465, -0.15, -3.0), (2.465, -0.15, 3.0), (2.418, -0.2121, -3.0), (2.418, -0.2121, 3.0), (2.356, -0.2598, -3.0), (2.356, -0.2598, 3.0), (2.283, -0.2898, -3.0), (2.283, -0.2898, 3.0), (2.206, -0.3, -3.0), (2.206, -0.3, 3.0), (2.128, -0.2898, -3.0), (2.128, -0.2898, 3.0), (2.056, -0.2598, -3.0), (2.056, -0.2598, 3.0), (1.993, -0.2121, -3.0), (1.993, -0.2121, 3.0), (1.946, -0.15, -3.0), (1.946, -0.15, 3.0), (1.916, -0.07765, -3.0), (1.916, -0.07765, 3.0), (1.906, -1.395e-07, -3.0), (1.906, -1.395e-07, 3.0), (1.916, 0.07765, -3.0), (1.916, 0.07765, 3.0), (1.946, 0.15, -3.0), (1.946, 0.15, 3.0), (1.993, 0.2121, -3.0), (1.993, 0.2121, 3.0), (2.056, 0.2598, -3.0), (2.056, 0.2598, 3.0), (2.128, 0.2898, -3.0), (2.128, 0.2898, 3.0)], [], [(0, 1, 3, 2), (2, 3, 5, 4), (4, 5, 7, 6), (6, 7, 9, 8), (8, 9, 11, 10), (10, 11, 13, 12), (12, 13, 15, 14), (14, 15, 17, 16), (16, 17, 19, 18), (18, 19, 21, 20), (20, 21, 23, 22), (22, 23, 25, 24), (24, 25, 27, 26), (26, 27, 29, 28), (28, 29, 31, 30), (30, 31, 33, 32), (32, 33, 35, 34), (34, 35, 37, 36), (36, 37, 39, 38), (38, 39, 41, 40), (40, 41, 43, 42), (42, 43, 45, 44), (3, 1, 47, 45, 43, 41, 39, 37, 35, 33, 31, 29, 27, 25, 23, 21, 19, 17, 15, 13, 11, 9, 7, 5), (44, 45, 47, 46), (46, 47, 1, 0), (0, 2, 4, 6, 8, 10, 12, 14, 16, 18, 20, 22, 24, 26, 28, 30, 32, 34, 36, 38, 40, 42, 44, 46)])
me_cylinder_003.polygons.foreach_set('use_smooth', [True] * 26)
_uv = me_cylinder_003.uv_layers.new(name='UVMap')
_uv.uv.foreach_set('vector', [1.997, 0.075, 1.997, 1.425, 1.96, 1.425, 1.96, 0.075, 1.888, 0.075, 1.888, 1.425, 1.851, 1.425, 1.851, 0.075, 1.713, 0.075, 1.713, 1.425, 1.675, 1.425, 1.675, 0.075, 1.48, 0.075, 1.48, 1.425, 1.443, 1.425, 1.443, 0.075, 1.204, 0.075, 1.204, 1.425, 1.167, 1.425, 1.167, 0.075, 0.9004, 0.075, 0.9004, 1.425, 0.8629, 1.425, 0.8629, 0.075, 0.5871, 0.075, 0.5871, 1.425, 0.5496, 1.425, 0.5496, 0.075, 0.2833, 0.075, 0.2833, 1.425, 0.2458, 1.425, 0.2458, 0.075, 0.007074, 0.075, 0.007074, 1.425, -0.03043, 1.425, -0.03043, 0.075, -0.2254, 0.075, -0.2254, 1.425, -0.2629, 1.425, -0.2629, 0.075, -0.4007, 0.075, -0.4007, 1.425, -0.4382, 1.425, -0.4382, 0.075, -0.5096, 0.075, -0.5096, 1.425, -0.5471, 1.425, -0.5471, 0.075, -0.5471, 0.075, -0.5471, 1.425, -0.5846, 1.425, -0.5846, 0.075, -0.5132, 0.075, -0.5132, 1.425, -0.5507, 1.425, -0.5507, 0.075, -0.4129, 0.075, -0.4129, 1.425, -0.4504, 1.425, -0.4504, 0.075, -0.2554, 0.075, -0.2554, 1.425, -0.2929, 1.425, -0.2929, 0.075, -0.05416, 0.075, -0.05416, 1.425, -0.09166, 1.425, -0.09166, 0.075, 0.1746, 0.075, 0.1746, 1.425, 0.1371, 1.425, 0.1371, 0.075, 0.4129, 0.075, 0.4129, 1.425, 0.3754, 1.425, 0.3754, 0.075, 0.6417, 0.075, 0.6417, 1.425, 0.6042, 1.425, 0.6042, 0.075, 0.8429, 0.075, 0.8429, 1.425, 0.8054, 1.425, 0.8054, 0.075, 1.0, 0.075, 1.0, 1.425, 0.9629, 1.425, 0.9629, 0.075, -1.452, 0.4818, -1.514, 0.49, -1.577, 0.4818, -1.634, 0.4578, -1.684, 0.4197, -1.722, 0.37, -1.746, 0.3121, -1.754, 0.25, -1.746, 0.1879, -1.722, 0.13, -1.684, 0.08029, -1.634, 0.04215, -1.577, 0.01818, -1.514, 0.01, -1.452, 0.01818, -1.394, 0.04215, -1.345, 0.08029, -1.307, 0.13, -1.283, 0.1879, -1.274, 0.25, -1.283, 0.3121, -1.307, 0.37, -1.345, 0.4197, -1.394, 0.4578, 1.101, 0.075, 1.101, 1.425, 1.063, 1.425, 1.063, 0.075, 1.135, 0.075, 1.135, 1.425, 1.097, 1.425, 1.097, 0.075, -1.014, 0.49, -0.9524, 0.4818, -0.8945, 0.4578, -0.8448, 0.4197, -0.8066, 0.37, -0.7827, 0.3121, -0.7745, 0.25, -0.7827, 0.1879, -0.8066, 0.13, -0.8448, 0.08029, -0.8945, 0.04215, -0.9524, 0.01818, -1.014, 0.01, -1.077, 0.01818, -1.134, 0.04215, -1.184, 0.08029, -1.222, 0.13, -1.246, 0.1879, -1.254, 0.25, -1.246, 0.3121, -1.222, 0.37, -1.184, 0.4197, -1.134, 0.4578, -1.077, 0.4818])
me_cylinder_003.materials.append(mat_madera_poste)
me_cylinder_003.use_remesh_fix_poles = True
me_cylinder_003.use_remesh_preserve_attributes = False
me_cylinder_003.use_mirror_vertex_groups = False
me_cylinder_003.update()
me_cylinder_004 = bpy.data.meshes.new('Cylinder.004')
me_cylinder_004.from_pydata([(2.206, 0.3, -3.0), (2.206, 0.3, 3.0), (2.283, 0.2898, -3.0), (2.283, 0.2898, 3.0), (2.356, 0.2598, -3.0), (2.356, 0.2598, 3.0), (2.418, 0.2121, -3.0), (2.418, 0.2121, 3.0), (2.465, 0.15, -3.0), (2.465, 0.15, 3.0), (2.495, 0.07765, -3.0), (2.495, 0.07765, 3.0), (2.506, 2.265e-08, -3.0), (2.506, 2.265e-08, 3.0), (2.495, -0.07765, -3.0), (2.495, -0.07765, 3.0), (2.465, -0.15, -3.0), (2.465, -0.15, 3.0), (2.418, -0.2121, -3.0), (2.418, -0.2121, 3.0), (2.356, -0.2598, -3.0), (2.356, -0.2598, 3.0), (2.283, -0.2898, -3.0), (2.283, -0.2898, 3.0), (2.206, -0.3, -3.0), (2.206, -0.3, 3.0), (2.128, -0.2898, -3.0), (2.128, -0.2898, 3.0), (2.056, -0.2598, -3.0), (2.056, -0.2598, 3.0), (1.993, -0.2121, -3.0), (1.993, -0.2121, 3.0), (1.946, -0.15, -3.0), (1.946, -0.15, 3.0), (1.916, -0.07765, -3.0), (1.916, -0.07765, 3.0), (1.906, -1.395e-07, -3.0), (1.906, -1.395e-07, 3.0), (1.916, 0.07765, -3.0), (1.916, 0.07765, 3.0), (1.946, 0.15, -3.0), (1.946, 0.15, 3.0), (1.993, 0.2121, -3.0), (1.993, 0.2121, 3.0), (2.056, 0.2598, -3.0), (2.056, 0.2598, 3.0), (2.128, 0.2898, -3.0), (2.128, 0.2898, 3.0)], [], [(0, 1, 3, 2), (2, 3, 5, 4), (4, 5, 7, 6), (6, 7, 9, 8), (8, 9, 11, 10), (10, 11, 13, 12), (12, 13, 15, 14), (14, 15, 17, 16), (16, 17, 19, 18), (18, 19, 21, 20), (20, 21, 23, 22), (22, 23, 25, 24), (24, 25, 27, 26), (26, 27, 29, 28), (28, 29, 31, 30), (30, 31, 33, 32), (32, 33, 35, 34), (34, 35, 37, 36), (36, 37, 39, 38), (38, 39, 41, 40), (40, 41, 43, 42), (42, 43, 45, 44), (3, 1, 47, 45, 43, 41, 39, 37, 35, 33, 31, 29, 27, 25, 23, 21, 19, 17, 15, 13, 11, 9, 7, 5), (44, 45, 47, 46), (46, 47, 1, 0), (0, 2, 4, 6, 8, 10, 12, 14, 16, 18, 20, 22, 24, 26, 28, 30, 32, 34, 36, 38, 40, 42, 44, 46)])
me_cylinder_004.polygons.foreach_set('use_smooth', [True] * 26)
_uv = me_cylinder_004.uv_layers.new(name='UVMap')
_uv.uv.foreach_set('vector', [1.997, 0.075, 1.997, 1.425, 1.96, 1.425, 1.96, 0.075, 1.888, 0.075, 1.888, 1.425, 1.851, 1.425, 1.851, 0.075, 1.713, 0.075, 1.713, 1.425, 1.675, 1.425, 1.675, 0.075, 1.48, 0.075, 1.48, 1.425, 1.443, 1.425, 1.443, 0.075, 1.204, 0.075, 1.204, 1.425, 1.167, 1.425, 1.167, 0.075, 0.9004, 0.075, 0.9004, 1.425, 0.8629, 1.425, 0.8629, 0.075, 0.5871, 0.075, 0.5871, 1.425, 0.5496, 1.425, 0.5496, 0.075, 0.2833, 0.075, 0.2833, 1.425, 0.2458, 1.425, 0.2458, 0.075, 0.007074, 0.075, 0.007074, 1.425, -0.03043, 1.425, -0.03043, 0.075, -0.2254, 0.075, -0.2254, 1.425, -0.2629, 1.425, -0.2629, 0.075, -0.4007, 0.075, -0.4007, 1.425, -0.4382, 1.425, -0.4382, 0.075, -0.5096, 0.075, -0.5096, 1.425, -0.5471, 1.425, -0.5471, 0.075, -0.5471, 0.075, -0.5471, 1.425, -0.5846, 1.425, -0.5846, 0.075, -0.5132, 0.075, -0.5132, 1.425, -0.5507, 1.425, -0.5507, 0.075, -0.4129, 0.075, -0.4129, 1.425, -0.4504, 1.425, -0.4504, 0.075, -0.2554, 0.075, -0.2554, 1.425, -0.2929, 1.425, -0.2929, 0.075, -0.05416, 0.075, -0.05416, 1.425, -0.09166, 1.425, -0.09166, 0.075, 0.1746, 0.075, 0.1746, 1.425, 0.1371, 1.425, 0.1371, 0.075, 0.4129, 0.075, 0.4129, 1.425, 0.3754, 1.425, 0.3754, 0.075, 0.6417, 0.075, 0.6417, 1.425, 0.6042, 1.425, 0.6042, 0.075, 0.8429, 0.075, 0.8429, 1.425, 0.8054, 1.425, 0.8054, 0.075, 1.0, 0.075, 1.0, 1.425, 0.9629, 1.425, 0.9629, 0.075, -1.452, 0.4818, -1.514, 0.49, -1.577, 0.4818, -1.634, 0.4578, -1.684, 0.4197, -1.722, 0.37, -1.746, 0.3121, -1.754, 0.25, -1.746, 0.1879, -1.722, 0.13, -1.684, 0.08029, -1.634, 0.04215, -1.577, 0.01818, -1.514, 0.01, -1.452, 0.01818, -1.394, 0.04215, -1.345, 0.08029, -1.307, 0.13, -1.283, 0.1879, -1.274, 0.25, -1.283, 0.3121, -1.307, 0.37, -1.345, 0.4197, -1.394, 0.4578, 1.101, 0.075, 1.101, 1.425, 1.063, 1.425, 1.063, 0.075, 1.135, 0.075, 1.135, 1.425, 1.097, 1.425, 1.097, 0.075, -1.014, 0.49, -0.9524, 0.4818, -0.8945, 0.4578, -0.8448, 0.4197, -0.8066, 0.37, -0.7827, 0.3121, -0.7745, 0.25, -0.7827, 0.1879, -0.8066, 0.13, -0.8448, 0.08029, -0.8945, 0.04215, -0.9524, 0.01818, -1.014, 0.01, -1.077, 0.01818, -1.134, 0.04215, -1.184, 0.08029, -1.222, 0.13, -1.246, 0.1879, -1.254, 0.25, -1.246, 0.3121, -1.222, 0.37, -1.184, 0.4197, -1.134, 0.4578, -1.077, 0.4818])
me_cylinder_004.materials.append(mat_madera_poste)
me_cylinder_004.use_remesh_fix_poles = True
me_cylinder_004.use_remesh_preserve_attributes = False
me_cylinder_004.use_mirror_vertex_groups = False
me_cylinder_004.update()
me_cylinder_005 = bpy.data.meshes.new('Cylinder.005')
me_cylinder_005.from_pydata([(-2.283, 0.3, -3.0), (-2.283, 0.3, 3.0), (-2.205, 0.2898, -3.0), (-2.205, 0.2898, 3.0), (-2.133, 0.2598, -3.0), (-2.133, 0.2598, 3.0), (-2.071, 0.2121, -3.0), (-2.071, 0.2121, 3.0), (-2.023, 0.15, -3.0), (-2.023, 0.15, 3.0), (-1.993, 0.07765, -3.0), (-1.993, 0.07765, 3.0), (-1.983, 2.265e-08, -3.0), (-1.983, 2.265e-08, 3.0), (-1.993, -0.07765, -3.0), (-1.993, -0.07765, 3.0), (-2.023, -0.15, -3.0), (-2.023, -0.15, 3.0), (-2.071, -0.2121, -3.0), (-2.071, -0.2121, 3.0), (-2.133, -0.2598, -3.0), (-2.133, -0.2598, 3.0), (-2.205, -0.2898, -3.0), (-2.205, -0.2898, 3.0), (-2.283, -0.3, -3.0), (-2.283, -0.3, 3.0), (-2.36, -0.2898, -3.0), (-2.36, -0.2898, 3.0), (-2.433, -0.2598, -3.0), (-2.433, -0.2598, 3.0), (-2.495, -0.2121, -3.0), (-2.495, -0.2121, 3.0), (-2.542, -0.15, -3.0), (-2.542, -0.15, 3.0), (-2.572, -0.07765, -3.0), (-2.572, -0.07765, 3.0), (-2.583, -1.395e-07, -3.0), (-2.583, -1.395e-07, 3.0), (-2.572, 0.07765, -3.0), (-2.572, 0.07765, 3.0), (-2.542, 0.15, -3.0), (-2.542, 0.15, 3.0), (-2.495, 0.2121, -3.0), (-2.495, 0.2121, 3.0), (-2.433, 0.2598, -3.0), (-2.433, 0.2598, 3.0), (-2.36, 0.2898, -3.0), (-2.36, 0.2898, 3.0)], [], [(0, 1, 3, 2), (2, 3, 5, 4), (4, 5, 7, 6), (6, 7, 9, 8), (8, 9, 11, 10), (10, 11, 13, 12), (12, 13, 15, 14), (14, 15, 17, 16), (16, 17, 19, 18), (18, 19, 21, 20), (20, 21, 23, 22), (22, 23, 25, 24), (24, 25, 27, 26), (26, 27, 29, 28), (28, 29, 31, 30), (30, 31, 33, 32), (32, 33, 35, 34), (34, 35, 37, 36), (36, 37, 39, 38), (38, 39, 41, 40), (40, 41, 43, 42), (42, 43, 45, 44), (3, 1, 47, 45, 43, 41, 39, 37, 35, 33, 31, 29, 27, 25, 23, 21, 19, 17, 15, 13, 11, 9, 7, 5), (44, 45, 47, 46), (46, 47, 1, 0), (0, 2, 4, 6, 8, 10, 12, 14, 16, 18, 20, 22, 24, 26, 28, 30, 32, 34, 36, 38, 40, 42, 44, 46)])
me_cylinder_005.polygons.foreach_set('use_smooth', [True] * 26)
_uv = me_cylinder_005.uv_layers.new(name='UVMap')
_uv.uv.foreach_set('vector', [4.128, 0.07503, 4.128, 1.425, 4.09, 1.425, 4.09, 0.07503, 3.874, 0.07496, 3.874, 1.425, 3.836, 1.425, 3.836, 0.07496, 3.418, 0.07499, 3.418, 1.425, 3.38, 1.425, 3.38, 0.07499, 2.789, 0.07502, 2.789, 1.425, 2.751, 1.425, 2.751, 0.07502, 2.027, 0.075, 2.027, 1.425, 1.989, 1.425, 1.989, 0.075, 1.181, 0.075, 1.181, 1.425, 1.143, 1.425, 1.143, 0.075, 0.3066, 0.075, 0.3066, 1.425, 0.2691, 1.425, 0.2691, 0.075, -0.5391, 0.075, -0.5391, 1.425, -0.5766, 1.425, -0.5766, 0.075, -1.301, 0.075, -1.301, 1.425, -1.339, 1.425, -1.339, 0.075, -1.93, 0.07498, -1.93, 1.425, -1.968, 1.425, -1.968, 0.07498, -2.386, 0.07501, -2.386, 1.425, -2.424, 1.425, -2.424, 0.07501, -2.64, 0.07499, -2.64, 1.425, -2.678, 1.425, -2.678, 0.07499, -2.678, 0.07497, -2.678, 1.425, -2.715, 1.425, -2.715, 0.07497, -2.499, 0.07505, -2.499, 1.425, -2.536, 1.425, -2.536, 0.07505, -2.118, 0.07496, -2.118, 1.425, -2.155, 1.425, -2.155, 0.07496, -1.564, 0.07498, -1.564, 1.425, -1.601, 1.425, -1.601, 0.07498, -0.8766, 0.075, -0.8766, 1.425, -0.9141, 1.425, -0.9141, 0.075, -0.1059, 0.075, -0.1059, 1.425, -0.1434, 1.425, -0.1434, 0.075, 0.6934, 0.075, 0.6934, 1.425, 0.6559, 1.425, 0.6559, 0.075, 1.464, 0.075, 1.464, 1.425, 1.427, 1.425, 1.427, 0.075, 2.151, 0.07499, 2.151, 1.425, 2.114, 1.425, 2.114, 0.07499, 2.705, 0.07504, 2.705, 1.425, 2.668, 1.425, 2.668, 0.07504, -5.043, 0.4818, -5.105, 0.49, -5.167, 0.4818, -5.225, 0.4578, -5.275, 0.4197, -5.313, 0.37, -5.337, 0.3121, -5.345, 0.25, -5.337, 0.1879, -5.313, 0.13, -5.275, 0.0803, -5.225, 0.04215, -5.167, 0.01818, -5.105, 0.01, -5.043, 0.01818, -4.985, 0.04215, -4.935, 0.08029, -4.897, 0.13, -4.873, 0.1879, -4.865, 0.25, -4.873, 0.3121, -4.897, 0.37, -4.935, 0.4197, -4.985, 0.4578, 3.086, 0.07506, 3.086, 1.425, 3.049, 1.425, 3.049, 0.07506, 3.265, 0.07501, 3.265, 1.425, 3.228, 1.425, 3.228, 0.07501, -4.605, 0.49, -4.543, 0.4818, -4.485, 0.4578, -4.435, 0.4197, -4.397, 0.37, -4.373, 0.3121, -4.365, 0.25, -4.373, 0.1879, -4.397, 0.13, -4.435, 0.08029, -4.485, 0.04215, -4.543, 0.01818, -4.605, 0.01, -4.667, 0.01818, -4.725, 0.04215, -4.775, 0.08029, -4.813, 0.13, -4.837, 0.1879, -4.845, 0.25, -4.837, 0.3121, -4.813, 0.37, -4.775, 0.4197, -4.725, 0.4578, -4.667, 0.4818])
me_cylinder_005.materials.append(mat_madera_poste)
me_cylinder_005.use_remesh_fix_poles = True
me_cylinder_005.use_remesh_preserve_attributes = False
me_cylinder_005.use_mirror_vertex_groups = False
me_cylinder_005.update()
me_cylinder_006 = bpy.data.meshes.new('Cylinder.006')
me_cylinder_006.from_pydata([(-2.206, 0.3, -3.0), (-2.206, 0.3, 3.0), (-2.128, 0.2898, -3.0), (-2.128, 0.2898, 3.0), (-2.056, 0.2598, -3.0), (-2.056, 0.2598, 3.0), (-1.993, 0.2121, -3.0), (-1.993, 0.2121, 3.0), (-1.946, 0.15, -3.0), (-1.946, 0.15, 3.0), (-1.916, 0.07765, -3.0), (-1.916, 0.07765, 3.0), (-1.906, 2.265e-08, -3.0), (-1.906, 2.265e-08, 3.0), (-1.916, -0.07765, -3.0), (-1.916, -0.07765, 3.0), (-1.946, -0.15, -3.0), (-1.946, -0.15, 3.0), (-1.993, -0.2121, -3.0), (-1.993, -0.2121, 3.0), (-2.056, -0.2598, -3.0), (-2.056, -0.2598, 3.0), (-2.128, -0.2898, -3.0), (-2.128, -0.2898, 3.0), (-2.206, -0.3, -3.0), (-2.206, -0.3, 3.0), (-2.283, -0.2898, -3.0), (-2.283, -0.2898, 3.0), (-2.356, -0.2598, -3.0), (-2.356, -0.2598, 3.0), (-2.418, -0.2121, -3.0), (-2.418, -0.2121, 3.0), (-2.465, -0.15, -3.0), (-2.465, -0.15, 3.0), (-2.495, -0.07765, -3.0), (-2.495, -0.07765, 3.0), (-2.506, -1.395e-07, -3.0), (-2.506, -1.395e-07, 3.0), (-2.495, 0.07765, -3.0), (-2.495, 0.07765, 3.0), (-2.465, 0.15, -3.0), (-2.465, 0.15, 3.0), (-2.418, 0.2121, -3.0), (-2.418, 0.2121, 3.0), (-2.356, 0.2598, -3.0), (-2.356, 0.2598, 3.0), (-2.283, 0.2898, -3.0), (-2.283, 0.2898, 3.0), (-2.283, 3.888, -3.0), (-2.283, 3.888, 3.0), (-2.205, 3.878, -3.0), (-2.205, 3.878, 3.0), (-2.133, 3.848, -3.0), (-2.133, 3.848, 3.0), (-2.071, 3.8, -3.0), (-2.071, 3.8, 3.0), (-2.023, 3.738, -3.0), (-2.023, 3.738, 3.0), (-1.993, 3.666, -3.0), (-1.993, 3.666, 3.0), (-1.983, 3.588, -3.0), (-1.983, 3.588, 3.0), (-1.993, 3.511, -3.0), (-1.993, 3.511, 3.0), (-2.023, 3.438, -3.0), (-2.023, 3.438, 3.0), (-2.071, 3.376, -3.0), (-2.071, 3.376, 3.0), (-2.133, 3.328, -3.0), (-2.133, 3.328, 3.0), (-2.205, 3.298, -3.0), (-2.205, 3.298, 3.0), (-2.283, 3.288, -3.0), (-2.283, 3.288, 3.0), (-2.36, 3.298, -3.0), (-2.36, 3.298, 3.0), (-2.433, 3.328, -3.0), (-2.433, 3.328, 3.0), (-2.495, 3.376, -3.0), (-2.495, 3.376, 3.0), (-2.542, 3.438, -3.0), (-2.542, 3.438, 3.0), (-2.572, 3.511, -3.0), (-2.572, 3.511, 3.0), (-2.583, 3.588, -3.0), (-2.583, 3.588, 3.0), (-2.572, 3.666, -3.0), (-2.572, 3.666, 3.0), (-2.542, 3.738, -3.0), (-2.542, 3.738, 3.0), (-2.495, 3.8, -3.0), (-2.495, 3.8, 3.0), (-2.433, 3.848, -3.0), (-2.433, 3.848, 3.0), (-2.36, 3.878, -3.0), (-2.36, 3.878, 3.0), (-2.07, -0.2038, 1.837), (-2.07, -0.2038, 2.062), (-2.37, -0.2038, 1.837), (-2.37, -0.2038, 2.062), (-2.07, 3.796, 1.837), (-2.07, 3.796, 2.062), (-2.37, 3.796, 1.837), (-2.37, 3.796, 2.062)], [], [(0, 1, 3, 2), (2, 3, 5, 4), (4, 5, 7, 6), (6, 7, 9, 8), (8, 9, 11, 10), (10, 11, 13, 12), (12, 13, 15, 14), (14, 15, 17, 16), (16, 17, 19, 18), (18, 19, 21, 20), (20, 21, 23, 22), (22, 23, 25, 24), (24, 25, 27, 26), (26, 27, 29, 28), (28, 29, 31, 30), (30, 31, 33, 32), (32, 33, 35, 34), (34, 35, 37, 36), (36, 37, 39, 38), (38, 39, 41, 40), (40, 41, 43, 42), (42, 43, 45, 44), (3, 1, 47, 45, 43, 41, 39, 37, 35, 33, 31, 29, 27, 25, 23, 21, 19, 17, 15, 13, 11, 9, 7, 5), (44, 45, 47, 46), (46, 47, 1, 0), (0, 2, 4, 6, 8, 10, 12, 14, 16, 18, 20, 22, 24, 26, 28, 30, 32, 34, 36, 38, 40, 42, 44, 46), (48, 49, 51, 50), (50, 51, 53, 52), (52, 53, 55, 54), (54, 55, 57, 56), (56, 57, 59, 58), (58, 59, 61, 60), (60, 61, 63, 62), (62, 63, 65, 64), (64, 65, 67, 66), (66, 67, 69, 68), (68, 69, 71, 70), (70, 71, 73, 72), (72, 73, 75, 74), (74, 75, 77, 76), (76, 77, 79, 78), (78, 79, 81, 80), (80, 81, 83, 82), (82, 83, 85, 84), (84, 85, 87, 86), (86, 87, 89, 88), (88, 89, 91, 90), (90, 91, 93, 92), (51, 49, 95, 93, 91, 89, 87, 85, 83, 81, 79, 77, 75, 73, 71, 69, 67, 65, 63, 61, 59, 57, 55, 53), (92, 93, 95, 94), (94, 95, 49, 48), (48, 50, 52, 54, 56, 58, 60, 62, 64, 66, 68, 70, 72, 74, 76, 78, 80, 82, 84, 86, 88, 90, 92, 94), (96, 97, 99, 98), (98, 99, 103, 102), (102, 103, 101, 100), (100, 101, 97, 96), (98, 102, 100, 96), (103, 99, 97, 101)])
me_cylinder_006.polygons.foreach_set('use_smooth', [1, 1, 1, 1, 1, 1, 1, 1, 1, 1, 1, 1, 1, 1, 1, 1, 1, 1, 1, 1, 1, 1, 1, 1, 1, 1, 1, 1, 1, 1, 1, 1, 1, 1, 1, 1, 1, 1, 1, 1, 1, 1, 1, 1, 1, 1, 1, 1, 1, 1, 1, 1, 0, 0, 0, 0, 0, 0])
me_cylinder_006.polygons.foreach_set('material_index', [0, 0, 0, 0, 0, 0, 0, 0, 0, 0, 0, 0, 0, 0, 0, 0, 0, 0, 0, 0, 0, 0, 0, 0, 0, 0, 0, 0, 0, 0, 0, 0, 0, 0, 0, 0, 0, 0, 0, 0, 0, 0, 0, 0, 0, 0, 0, 0, 0, 0, 0, 0, 1, 1, 1, 1, 1, 1])
_uv = me_cylinder_006.uv_layers.new(name='UVMap')
_uv.uv.foreach_set('vector', [1.997, 0.075, 1.997, 1.425, 1.96, 1.425, 1.96, 0.075, 1.888, 0.075, 1.888, 1.425, 1.851, 1.425, 1.851, 0.075, 1.713, 0.075, 1.713, 1.425, 1.675, 1.425, 1.675, 0.075, 1.48, 0.075, 1.48, 1.425, 1.443, 1.425, 1.443, 0.075, 1.204, 0.075, 1.204, 1.425, 1.167, 1.425, 1.167, 0.075, 0.9004, 0.075, 0.9004, 1.425, 0.8629, 1.425, 0.8629, 0.075, 0.5871, 0.075, 0.5871, 1.425, 0.5496, 1.425, 0.5496, 0.075, 0.2833, 0.075, 0.2833, 1.425, 0.2458, 1.425, 0.2458, 0.075, 0.007074, 0.075, 0.007074, 1.425, -0.03043, 1.425, -0.03043, 0.075, -0.2254, 0.075, -0.2254, 1.425, -0.2629, 1.425, -0.2629, 0.075, -0.4007, 0.075, -0.4007, 1.425, -0.4382, 1.425, -0.4382, 0.075, -0.5096, 0.075, -0.5096, 1.425, -0.5471, 1.425, -0.5471, 0.075, -0.5471, 0.075, -0.5471, 1.425, -0.5846, 1.425, -0.5846, 0.075, -0.5132, 0.075, -0.5132, 1.425, -0.5507, 1.425, -0.5507, 0.075, -0.4129, 0.075, -0.4129, 1.425, -0.4504, 1.425, -0.4504, 0.075, -0.2554, 0.075, -0.2554, 1.425, -0.2929, 1.425, -0.2929, 0.075, -0.05416, 0.075, -0.05416, 1.425, -0.09166, 1.425, -0.09166, 0.075, 0.1746, 0.075, 0.1746, 1.425, 0.1371, 1.425, 0.1371, 0.075, 0.4129, 0.075, 0.4129, 1.425, 0.3754, 1.425, 0.3754, 0.075, 0.6417, 0.075, 0.6417, 1.425, 0.6042, 1.425, 0.6042, 0.075, 0.8429, 0.075, 0.8429, 1.425, 0.8054, 1.425, 0.8054, 0.075, 1.0, 0.075, 1.0, 1.425, 0.9629, 1.425, 0.9629, 0.075, -1.452, 0.4818, -1.514, 0.49, -1.577, 0.4818, -1.634, 0.4578, -1.684, 0.4197, -1.722, 0.37, -1.746, 0.3121, -1.754, 0.25, -1.746, 0.1879, -1.722, 0.13, -1.684, 0.08029, -1.634, 0.04215, -1.577, 0.01818, -1.514, 0.01, -1.452, 0.01818, -1.394, 0.04215, -1.345, 0.08029, -1.307, 0.13, -1.283, 0.1879, -1.274, 0.25, -1.283, 0.3121, -1.307, 0.37, -1.345, 0.4197, -1.394, 0.4578, 1.101, 0.075, 1.101, 1.425, 1.063, 1.425, 1.063, 0.075, 1.135, 0.075, 1.135, 1.425, 1.097, 1.425, 1.097, 0.075, -1.014, 0.49, -0.9524, 0.4818, -0.8945, 0.4578, -0.8448, 0.4197, -0.8066, 0.37, -0.7827, 0.3121, -0.7745, 0.25, -0.7827, 0.1879, -0.8066, 0.13, -0.8448, 0.08029, -0.8945, 0.04215, -0.9524, 0.01818, -1.014, 0.01, -1.077, 0.01818, -1.134, 0.04215, -1.184, 0.08029, -1.222, 0.13, -1.246, 0.1879, -1.254, 0.25, -1.246, 0.3121, -1.222, 0.37, -1.184, 0.4197, -1.134, 0.4578, -1.077, 0.4818, 4.128, 0.07503, 4.128, 1.425, 4.09, 1.425, 4.09, 0.07503, 3.874, 0.07496, 3.874, 1.425, 3.836, 1.425, 3.836, 0.07496, 3.418, 0.07499, 3.418, 1.425, 3.38, 1.425, 3.38, 0.07499, 2.789, 0.07502, 2.789, 1.425, 2.751, 1.425, 2.751, 0.07502, 2.027, 0.075, 2.027, 1.425, 1.989, 1.425, 1.989, 0.075, 1.181, 0.075, 1.181, 1.425, 1.143, 1.425, 1.143, 0.075, 0.3066, 0.075, 0.3066, 1.425, 0.2691, 1.425, 0.2691, 0.075, -0.5391, 0.075, -0.5391, 1.425, -0.5766, 1.425, -0.5766, 0.075, -1.301, 0.075, -1.301, 1.425, -1.339, 1.425, -1.339, 0.075, -1.93, 0.07498, -1.93, 1.425, -1.968, 1.425, -1.968, 0.07498, -2.386, 0.07501, -2.386, 1.425, -2.424, 1.425, -2.424, 0.07501, -2.64, 0.07499, -2.64, 1.425, -2.678, 1.425, -2.678, 0.07499, -2.678, 0.07497, -2.678, 1.425, -2.715, 1.425, -2.715, 0.07497, -2.499, 0.07505, -2.499, 1.425, -2.536, 1.425, -2.536, 0.07505, -2.118, 0.07496, -2.118, 1.425, -2.155, 1.425, -2.155, 0.07496, -1.564, 0.07498, -1.564, 1.425, -1.601, 1.425, -1.601, 0.07498, -0.8766, 0.075, -0.8766, 1.425, -0.9141, 1.425, -0.9141, 0.075, -0.1059, 0.075, -0.1059, 1.425, -0.1434, 1.425, -0.1434, 0.075, 0.6934, 0.075, 0.6934, 1.425, 0.6559, 1.425, 0.6559, 0.075, 1.464, 0.075, 1.464, 1.425, 1.427, 1.425, 1.427, 0.075, 2.151, 0.07499, 2.151, 1.425, 2.114, 1.425, 2.114, 0.07499, 2.705, 0.07504, 2.705, 1.425, 2.668, 1.425, 2.668, 0.07504, -5.043, 0.4818, -5.105, 0.49, -5.167, 0.4818, -5.225, 0.4578, -5.275, 0.4197, -5.313, 0.37, -5.337, 0.3121, -5.345, 0.25, -5.337, 0.1879, -5.313, 0.13, -5.275, 0.0803, -5.225, 0.04215, -5.167, 0.01818, -5.105, 0.01, -5.043, 0.01818, -4.985, 0.04215, -4.935, 0.08029, -4.897, 0.13, -4.873, 0.1879, -4.865, 0.25, -4.873, 0.3121, -4.897, 0.37, -4.935, 0.4197, -4.985, 0.4578, 3.086, 0.07506, 3.086, 1.425, 3.049, 1.425, 3.049, 0.07506, 3.265, 0.07501, 3.265, 1.425, 3.228, 1.425, 3.228, 0.07501, -4.605, 0.49, -4.543, 0.4818, -4.485, 0.4578, -4.435, 0.4197, -4.397, 0.37, -4.373, 0.3121, -4.365, 0.25, -4.373, 0.1879, -4.397, 0.13, -4.435, 0.08029, -4.485, 0.04215, -4.543, 0.01818, -4.605, 0.01, -4.667, 0.01818, -4.725, 0.04215, -4.775, 0.08029, -4.813, 0.13, -4.837, 0.1879, -4.845, 0.25, -4.837, 0.3121, -4.813, 0.37, -4.775, 0.4197, -4.725, 0.4578, -4.667, 0.4818, -3.259, 0.2546, -3.259, 0.4439, -4.035, 0.4439, -4.035, 0.2546, 5.534, 0.3055, 5.534, 0.4947, -4.811, 0.4947, -4.811, 0.3055, -4.035, 0.2546, -4.035, 0.4439, -4.811, 0.4439, -4.811, 0.2546, 5.534, 0.5067, 5.534, 0.6959, -4.811, 0.6959, -4.811, 0.5067, -4.811, 0.991, 5.534, 0.991, 5.534, 1.243, -4.811, 1.243, -4.811, 0.7467, 5.534, 0.7467, 5.534, 0.9988, -4.811, 0.9988])
me_cylinder_006.materials.append(mat_madera_poste)
me_cylinder_006.materials.append(mat_madera_tablas)
me_cylinder_006.use_remesh_fix_poles = True
me_cylinder_006.use_remesh_preserve_attributes = False
me_cylinder_006.use_mirror_vertex_groups = False
me_cylinder_006.update()

# ---- objects
ob_cylinder = bpy.data.objects.new('Cylinder', me_cylinder_001)
ob_platform = bpy.data.objects.new('Platform', me_cube_005)
ob_cylinder_001 = bpy.data.objects.new('Cylinder.001', me_cylinder_002)
ob_cylinder_002 = bpy.data.objects.new('Cylinder.002', me_cylinder_003)
ob_cylinder_003 = bpy.data.objects.new('Cylinder.003', me_cylinder_004)
ob_cylinder_004 = bpy.data.objects.new('Cylinder.004', me_cylinder_005)
ob_cylinder_005 = bpy.data.objects.new('Cylinder.005', me_cylinder_006)

# ---- transforms, parenting, visibility, modifiers, constraints
ob_cylinder.location = (0.0, 0.0, 0.0)
ob_cylinder.lineart.crease_threshold = 0.0
_m = ob_cylinder.modifiers.new('Auto Smooth', 'NODES')
_m.node_group = ng_auto_smooth
_gi = [s.identifier for s in ng_auto_smooth.interface.items_tree if s.item_type == 'SOCKET' and s.in_out == 'INPUT']
_m[_gi[1]] = 0.5236  # Angle
ob_platform.location = (-1.604, 1.796, -0.114)
ob_platform.rotation_euler = (0.0, -0.0, 1.571)
ob_platform.lineart.crease_threshold = 0.0
ob_cylinder_001.location = (0.0, 0.0, 0.0)
ob_cylinder_001.lineart.crease_threshold = 0.0
_m = ob_cylinder_001.modifiers.new('Auto Smooth', 'NODES')
_m.node_group = ng_auto_smooth
_gi = [s.identifier for s in ng_auto_smooth.interface.items_tree if s.item_type == 'SOCKET' and s.in_out == 'INPUT']
_m[_gi[1]] = 0.5236  # Angle
ob_cylinder_002.location = (0.0, 3.588, 0.0)
ob_cylinder_002.lineart.crease_threshold = 0.0
_m = ob_cylinder_002.modifiers.new('Auto Smooth', 'NODES')
_m.node_group = ng_auto_smooth
_gi = [s.identifier for s in ng_auto_smooth.interface.items_tree if s.item_type == 'SOCKET' and s.in_out == 'INPUT']
_m[_gi[1]] = 0.5236  # Angle
ob_cylinder_003.location = (0.0, 3.588, 0.0)
ob_cylinder_003.lineart.crease_threshold = 0.0
_m = ob_cylinder_003.modifiers.new('Auto Smooth', 'NODES')
_m.node_group = ng_auto_smooth
_gi = [s.identifier for s in ng_auto_smooth.interface.items_tree if s.item_type == 'SOCKET' and s.in_out == 'INPUT']
_m[_gi[1]] = 0.5236  # Angle
ob_cylinder_004.location = (0.0, 3.588, 0.0)
ob_cylinder_004.lineart.crease_threshold = 0.0
_m = ob_cylinder_004.modifiers.new('Auto Smooth', 'NODES')
_m.node_group = ng_auto_smooth
_gi = [s.identifier for s in ng_auto_smooth.interface.items_tree if s.item_type == 'SOCKET' and s.in_out == 'INPUT']
_m[_gi[1]] = 0.5236  # Angle
ob_cylinder_005.location = (-2.129, 0.0, 0.0)
ob_cylinder_005.lineart.crease_threshold = 0.0
_m = ob_cylinder_005.modifiers.new('Auto Smooth', 'NODES')
_m.node_group = ng_auto_smooth
_gi = [s.identifier for s in ng_auto_smooth.interface.items_tree if s.item_type == 'SOCKET' and s.in_out == 'INPUT']
_m[_gi[1]] = 0.5236  # Angle

# ---- collection membership
col_collection.objects.link(ob_cylinder)
col_collection.objects.link(ob_platform)
col_collection.objects.link(ob_cylinder_001)
col_collection.objects.link(ob_cylinder_002)
col_collection.objects.link(ob_cylinder_003)
col_collection.objects.link(ob_cylinder_004)
col_collection.objects.link(ob_cylinder_005)

# ---- scene / render settings (as saved in the file)
scene.frame_start = 1; scene.frame_end = 250; scene.frame_set(1)
scene.render.engine = 'BLENDER_EEVEE_NEXT'
scene.cycles.use_denoising = False
scene.cycles.samples = 128
scene.cycles.sampling_pattern = 'TABULATED_SOBOL'
scene.cycles.use_adaptive_sampling = False
scene.cycles.use_light_tree = False
scene.view_settings.view_transform = 'Filmic'
bpy.context.view_layer.update()

# ---- added for rendering (the .blend has no active camera and no usable light): camera, sun
cam_auto = bpy.data.cameras.new('AutoCamera')
cam_auto.lens = 50.0
cam_auto.sensor_width = 36.0
cam_auto.clip_end = 1000.0
ob_auto_camera = bpy.data.objects.new('AutoCamera', cam_auto)
scene.collection.objects.link(ob_auto_camera)
ob_auto_camera.location = (8.4061, -9.61682, 7.60727)
ob_auto_camera.rotation_euler = (1.09748, -7.21219e-08, 0.694738)
scene.camera = ob_auto_camera
light_auto_sun = bpy.data.lights.new('AutoSun', 'SUN')
light_auto_sun.energy = 3.0
light_auto_sun.angle = 0.0523599
ob_auto_sun = bpy.data.objects.new('AutoSun', light_auto_sun)
scene.collection.objects.link(ob_auto_sun)
ob_auto_sun.rotation_euler = (0.872665, 0.174533, 0.523599)
bpy.context.view_layer.update()
